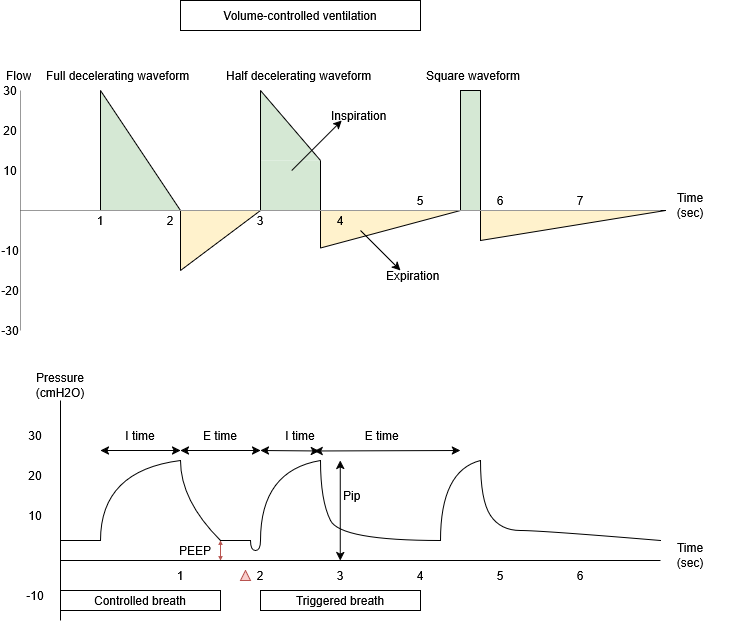

The diagram above was exported from draw.io. Its source (the exported page's mxGraphModel, read from the mxfile embedded in the PNG):
<mxGraphModel dx="1414" dy="779" grid="1" gridSize="10" guides="1" tooltips="1" connect="1" arrows="1" fold="1" page="1" pageScale="1" pageWidth="850" pageHeight="1100" math="0" shadow="0">
  <root>
    <mxCell id="0" />
    <mxCell id="1" parent="0" />
    <mxCell id="91jLKgAVmDz0i8wqKFBA-48" parent="1" style="verticalLabelPosition=bottom;verticalAlign=top;html=1;shape=mxgraph.basic.obtuse_triangle;dx=0;fillColor=#FFF2CC;strokeColor=none;rotation=90;" value="" vertex="1">
      <mxGeometry height="140" width="37.5" x="471.25" y="188.75" as="geometry" />
    </mxCell>
    <mxCell id="91jLKgAVmDz0i8wqKFBA-45" parent="1" style="verticalLabelPosition=bottom;verticalAlign=top;html=1;shape=mxgraph.basic.obtuse_triangle;dx=0;fillColor=#d5e8d4;strokeColor=none;" value="" vertex="1">
      <mxGeometry height="70" width="60" x="360" y="120" as="geometry" />
    </mxCell>
    <mxCell id="91jLKgAVmDz0i8wqKFBA-38" parent="1" style="verticalLabelPosition=bottom;verticalAlign=top;html=1;shape=mxgraph.basic.obtuse_triangle;dx=0;fillColor=#FFF2CC;strokeColor=none;rotation=90;" value="" vertex="1">
      <mxGeometry height="80" width="60" x="290" y="230" as="geometry" />
    </mxCell>
    <mxCell id="91jLKgAVmDz0i8wqKFBA-2" parent="1" style="whiteSpace=wrap;html=1;" value="&lt;div&gt;Volume-controlled ventilation&lt;/div&gt;" vertex="1">
      <mxGeometry height="30" width="240" x="280" y="30" as="geometry" />
    </mxCell>
    <mxCell id="91jLKgAVmDz0i8wqKFBA-3" edge="1" parent="1" style="endArrow=none;html=1;rounded=0;strokeColor=#999999;" value="">
      <mxGeometry height="50" relative="1" width="50" as="geometry">
        <mxPoint x="120" y="360" as="sourcePoint" />
        <mxPoint x="120" y="120" as="targetPoint" />
      </mxGeometry>
    </mxCell>
    <mxCell id="91jLKgAVmDz0i8wqKFBA-5" parent="1" style="text;strokeColor=none;fillColor=none;align=left;verticalAlign=middle;spacingLeft=4;spacingRight=4;overflow=hidden;points=[[0,0.5],[1,0.5]];portConstraint=eastwest;rotatable=0;whiteSpace=wrap;html=1;" value="Flow" vertex="1">
      <mxGeometry height="30" width="80" x="100" y="90" as="geometry" />
    </mxCell>
    <mxCell id="91jLKgAVmDz0i8wqKFBA-6" parent="1" style="text;strokeColor=none;fillColor=none;align=left;verticalAlign=middle;spacingLeft=4;spacingRight=4;overflow=hidden;points=[[0,0.5],[1,0.5]];portConstraint=eastwest;rotatable=0;whiteSpace=wrap;html=1;" value="Full decelerating waveform" vertex="1">
      <mxGeometry height="30" width="160" x="140" y="90" as="geometry" />
    </mxCell>
    <mxCell id="91jLKgAVmDz0i8wqKFBA-7" parent="1" style="text;html=1;whiteSpace=wrap;strokeColor=none;fillColor=none;align=center;verticalAlign=middle;rounded=0;" value="10" vertex="1">
      <mxGeometry height="20" width="20" x="100" y="190" as="geometry" />
    </mxCell>
    <mxCell id="91jLKgAVmDz0i8wqKFBA-8" parent="1" style="text;html=1;whiteSpace=wrap;strokeColor=none;fillColor=none;align=center;verticalAlign=middle;rounded=0;" value="20" vertex="1">
      <mxGeometry height="20" width="20" x="100" y="150" as="geometry" />
    </mxCell>
    <mxCell id="91jLKgAVmDz0i8wqKFBA-9" parent="1" style="text;html=1;whiteSpace=wrap;strokeColor=none;fillColor=none;align=center;verticalAlign=middle;rounded=0;" value="30" vertex="1">
      <mxGeometry height="20" width="20" x="100" y="110" as="geometry" />
    </mxCell>
    <mxCell id="91jLKgAVmDz0i8wqKFBA-10" parent="1" style="text;html=1;whiteSpace=wrap;strokeColor=none;fillColor=none;align=center;verticalAlign=middle;rounded=0;" value="-10" vertex="1">
      <mxGeometry height="20" width="20" x="100" y="270" as="geometry" />
    </mxCell>
    <mxCell id="91jLKgAVmDz0i8wqKFBA-11" parent="1" style="text;html=1;whiteSpace=wrap;strokeColor=none;fillColor=none;align=center;verticalAlign=middle;rounded=0;" value="-20" vertex="1">
      <mxGeometry height="20" width="20" x="100" y="310" as="geometry" />
    </mxCell>
    <mxCell id="91jLKgAVmDz0i8wqKFBA-51" parent="1" style="verticalLabelPosition=bottom;verticalAlign=top;html=1;shape=mxgraph.basic.obtuse_triangle;dx=0;fillColor=#FFF2CC;strokeColor=default;rotation=90;" value="" vertex="1">
      <mxGeometry height="185" width="30" x="657.5" y="162.5" as="geometry" />
    </mxCell>
    <mxCell id="91jLKgAVmDz0i8wqKFBA-12" parent="1" style="text;html=1;whiteSpace=wrap;strokeColor=none;fillColor=none;align=center;verticalAlign=middle;rounded=0;" value="1" vertex="1">
      <mxGeometry height="20" width="20" x="190" y="240" as="geometry" />
    </mxCell>
    <mxCell id="91jLKgAVmDz0i8wqKFBA-13" parent="1" style="text;html=1;whiteSpace=wrap;strokeColor=none;fillColor=none;align=center;verticalAlign=middle;rounded=0;" value="2" vertex="1">
      <mxGeometry height="20" width="20" x="260" y="240" as="geometry" />
    </mxCell>
    <mxCell id="91jLKgAVmDz0i8wqKFBA-14" parent="1" style="text;html=1;whiteSpace=wrap;strokeColor=none;fillColor=none;align=center;verticalAlign=middle;rounded=0;" value="3" vertex="1">
      <mxGeometry height="20" width="20" x="350" y="240" as="geometry" />
    </mxCell>
    <mxCell id="91jLKgAVmDz0i8wqKFBA-15" parent="1" style="text;html=1;whiteSpace=wrap;strokeColor=none;fillColor=none;align=center;verticalAlign=middle;rounded=0;" value="4" vertex="1">
      <mxGeometry height="20" width="20" x="430" y="240" as="geometry" />
    </mxCell>
    <mxCell id="91jLKgAVmDz0i8wqKFBA-16" parent="1" style="text;html=1;whiteSpace=wrap;strokeColor=none;fillColor=none;align=center;verticalAlign=middle;rounded=0;" value="5" vertex="1">
      <mxGeometry height="20" width="20" x="510" y="220" as="geometry" />
    </mxCell>
    <mxCell id="91jLKgAVmDz0i8wqKFBA-17" parent="1" style="text;html=1;whiteSpace=wrap;strokeColor=none;fillColor=none;align=center;verticalAlign=middle;rounded=0;" value="6" vertex="1">
      <mxGeometry height="20" width="20" x="590" y="220" as="geometry" />
    </mxCell>
    <mxCell id="91jLKgAVmDz0i8wqKFBA-18" edge="1" parent="1" style="endArrow=none;html=1;rounded=0;entryX=0.5;entryY=0;entryDx=0;entryDy=0;" target="91jLKgAVmDz0i8wqKFBA-12" value="">
      <mxGeometry height="50" relative="1" width="50" as="geometry">
        <mxPoint x="120" y="240" as="sourcePoint" />
        <mxPoint x="170" y="190" as="targetPoint" />
      </mxGeometry>
    </mxCell>
    <mxCell id="91jLKgAVmDz0i8wqKFBA-28" parent="1" style="verticalLabelPosition=bottom;verticalAlign=top;html=1;shape=mxgraph.basic.obtuse_triangle;dx=0;fillColor=#d5e8d4;strokeColor=none;" value="" vertex="1">
      <mxGeometry height="120" width="80" x="200" y="120" as="geometry" />
    </mxCell>
    <mxCell id="91jLKgAVmDz0i8wqKFBA-25" edge="1" parent="1" source="91jLKgAVmDz0i8wqKFBA-38" style="endArrow=none;html=1;rounded=0;exitX=1;exitY=1;exitDx=0;exitDy=0;exitPerimeter=0;" value="">
      <mxGeometry height="50" relative="1" width="50" as="geometry">
        <mxPoint x="280" y="280" as="sourcePoint" />
        <mxPoint x="280" y="240" as="targetPoint" />
      </mxGeometry>
    </mxCell>
    <mxCell id="91jLKgAVmDz0i8wqKFBA-32" edge="1" parent="1" style="endArrow=none;html=1;rounded=0;" value="">
      <mxGeometry height="50" relative="1" width="50" as="geometry">
        <mxPoint x="200" y="240" as="sourcePoint" />
        <mxPoint x="200" y="120" as="targetPoint" />
      </mxGeometry>
    </mxCell>
    <mxCell id="91jLKgAVmDz0i8wqKFBA-33" edge="1" parent="1" source="91jLKgAVmDz0i8wqKFBA-13" style="endArrow=none;html=1;rounded=0;exitX=1;exitY=0;exitDx=0;exitDy=0;" value="">
      <mxGeometry height="50" relative="1" width="50" as="geometry">
        <mxPoint x="220" y="260" as="sourcePoint" />
        <mxPoint x="200" y="120" as="targetPoint" />
      </mxGeometry>
    </mxCell>
    <mxCell id="91jLKgAVmDz0i8wqKFBA-34" parent="1" style="text;html=1;whiteSpace=wrap;strokeColor=none;fillColor=none;align=center;verticalAlign=middle;rounded=0;" value="-30" vertex="1">
      <mxGeometry height="20" width="20" x="100" y="350" as="geometry" />
    </mxCell>
    <mxCell id="91jLKgAVmDz0i8wqKFBA-39" edge="1" parent="1" style="endArrow=none;html=1;rounded=0;entryX=1;entryY=1;entryDx=0;entryDy=0;entryPerimeter=0;" target="91jLKgAVmDz0i8wqKFBA-38" value="">
      <mxGeometry height="50" relative="1" width="50" as="geometry">
        <mxPoint x="360" y="240" as="sourcePoint" />
        <mxPoint x="280" y="280" as="targetPoint" />
      </mxGeometry>
    </mxCell>
    <mxCell id="91jLKgAVmDz0i8wqKFBA-47" parent="1" style="rounded=0;whiteSpace=wrap;html=1;strokeColor=none;fillColor=#d5e8d4;" value="" vertex="1">
      <mxGeometry height="50" width="60" x="360" y="190" as="geometry" />
    </mxCell>
    <mxCell id="91jLKgAVmDz0i8wqKFBA-40" edge="1" parent="1" style="endArrow=none;html=1;rounded=0;" value="">
      <mxGeometry height="50" relative="1" width="50" as="geometry">
        <mxPoint x="360" y="240" as="sourcePoint" />
        <mxPoint x="360" y="120" as="targetPoint" />
      </mxGeometry>
    </mxCell>
    <mxCell id="91jLKgAVmDz0i8wqKFBA-41" edge="1" parent="1" style="endArrow=none;html=1;rounded=0;" value="">
      <mxGeometry height="50" relative="1" width="50" as="geometry">
        <mxPoint x="420" y="190" as="sourcePoint" />
        <mxPoint x="360" y="120" as="targetPoint" />
      </mxGeometry>
    </mxCell>
    <mxCell id="91jLKgAVmDz0i8wqKFBA-42" edge="1" parent="1" source="91jLKgAVmDz0i8wqKFBA-48" style="endArrow=none;html=1;rounded=0;exitX=1;exitY=1;exitDx=0;exitDy=0;exitPerimeter=0;" value="">
      <mxGeometry height="50" relative="1" width="50" as="geometry">
        <mxPoint x="410" y="280" as="sourcePoint" />
        <mxPoint x="420" y="190" as="targetPoint" />
      </mxGeometry>
    </mxCell>
    <mxCell id="91jLKgAVmDz0i8wqKFBA-43" edge="1" parent="1" source="91jLKgAVmDz0i8wqKFBA-48" style="endArrow=none;html=1;rounded=0;exitX=1;exitY=1;exitDx=0;exitDy=0;exitPerimeter=0;" value="">
      <mxGeometry height="50" relative="1" width="50" as="geometry">
        <mxPoint x="420" y="280" as="sourcePoint" />
        <mxPoint x="560" y="240" as="targetPoint" />
      </mxGeometry>
    </mxCell>
    <mxCell id="91jLKgAVmDz0i8wqKFBA-50" parent="1" style="rounded=0;whiteSpace=wrap;html=1;strokeColor=default;fillColor=#d5e8d4;" value="" vertex="1">
      <mxGeometry height="120" width="20" x="560" y="120" as="geometry" />
    </mxCell>
    <mxCell id="91jLKgAVmDz0i8wqKFBA-4" edge="1" parent="1" style="endArrow=none;html=1;rounded=0;fontColor=#000000;strokeColor=#999999;" value="">
      <mxGeometry height="50" relative="1" width="50" as="geometry">
        <mxPoint x="120" y="240" as="sourcePoint" />
        <mxPoint x="760" y="240" as="targetPoint" />
      </mxGeometry>
    </mxCell>
    <mxCell id="91jLKgAVmDz0i8wqKFBA-52" parent="1" style="text;html=1;whiteSpace=wrap;strokeColor=none;fillColor=none;align=center;verticalAlign=middle;rounded=0;" value="7" vertex="1">
      <mxGeometry height="20" width="20" x="670" y="220" as="geometry" />
    </mxCell>
    <mxCell id="91jLKgAVmDz0i8wqKFBA-53" parent="1" style="text;strokeColor=none;fillColor=none;align=left;verticalAlign=middle;spacingLeft=4;spacingRight=4;overflow=hidden;points=[[0,0.5],[1,0.5]];portConstraint=eastwest;rotatable=0;whiteSpace=wrap;html=1;" value="Half decelerating waveform" vertex="1">
      <mxGeometry height="30" width="160" x="320" y="90" as="geometry" />
    </mxCell>
    <mxCell id="91jLKgAVmDz0i8wqKFBA-54" parent="1" style="text;strokeColor=none;fillColor=none;align=left;verticalAlign=middle;spacingLeft=4;spacingRight=4;overflow=hidden;points=[[0,0.5],[1,0.5]];portConstraint=eastwest;rotatable=0;whiteSpace=wrap;html=1;" value="Square waveform" vertex="1">
      <mxGeometry height="30" width="160" x="520" y="90" as="geometry" />
    </mxCell>
    <mxCell id="91jLKgAVmDz0i8wqKFBA-55" edge="1" parent="1" style="endArrow=none;html=1;rounded=0;" value="">
      <mxGeometry height="50" relative="1" width="50" as="geometry">
        <mxPoint x="160" y="650" as="sourcePoint" />
        <mxPoint x="160" y="430" as="targetPoint" />
      </mxGeometry>
    </mxCell>
    <mxCell id="91jLKgAVmDz0i8wqKFBA-56" edge="1" parent="1" style="endArrow=none;html=1;rounded=0;" value="">
      <mxGeometry height="50" relative="1" width="50" as="geometry">
        <mxPoint x="160" y="590" as="sourcePoint" />
        <mxPoint x="760" y="590" as="targetPoint" />
      </mxGeometry>
    </mxCell>
    <mxCell id="91jLKgAVmDz0i8wqKFBA-58" edge="1" parent="1" style="curved=1;endArrow=none;html=1;rounded=0;endFill=0;" value="">
      <mxGeometry height="50" relative="1" width="50" as="geometry">
        <Array as="points">
          <mxPoint x="200" y="500" />
        </Array>
        <mxPoint x="200" y="570" as="sourcePoint" />
        <mxPoint x="280" y="490" as="targetPoint" />
      </mxGeometry>
    </mxCell>
    <mxCell id="91jLKgAVmDz0i8wqKFBA-59" parent="1" style="text;html=1;whiteSpace=wrap;strokeColor=none;fillColor=none;align=center;verticalAlign=middle;rounded=0;" value="10" vertex="1">
      <mxGeometry height="30" width="30" x="120" y="530" as="geometry" />
    </mxCell>
    <mxCell id="91jLKgAVmDz0i8wqKFBA-60" parent="1" style="text;html=1;whiteSpace=wrap;strokeColor=none;fillColor=none;align=center;verticalAlign=middle;rounded=0;" value="20" vertex="1">
      <mxGeometry height="30" width="30" x="120" y="490" as="geometry" />
    </mxCell>
    <mxCell id="91jLKgAVmDz0i8wqKFBA-61" parent="1" style="text;html=1;whiteSpace=wrap;strokeColor=none;fillColor=none;align=center;verticalAlign=middle;rounded=0;" value="30" vertex="1">
      <mxGeometry height="30" width="30" x="120" y="450" as="geometry" />
    </mxCell>
    <mxCell id="91jLKgAVmDz0i8wqKFBA-62" parent="1" style="text;html=1;whiteSpace=wrap;strokeColor=none;fillColor=none;align=center;verticalAlign=middle;rounded=0;" value="-10" vertex="1">
      <mxGeometry height="30" width="30" x="120" y="610" as="geometry" />
    </mxCell>
    <mxCell id="91jLKgAVmDz0i8wqKFBA-63" parent="1" style="text;html=1;whiteSpace=wrap;strokeColor=none;fillColor=none;align=center;verticalAlign=middle;rounded=0;" value="Pressure (cmH2O)" vertex="1">
      <mxGeometry height="30" width="60" x="130" y="400" as="geometry" />
    </mxCell>
    <mxCell id="91jLKgAVmDz0i8wqKFBA-64" edge="1" parent="1" style="endArrow=none;html=1;rounded=0;" value="">
      <mxGeometry height="50" relative="1" width="50" as="geometry">
        <mxPoint x="200" y="570" as="sourcePoint" />
        <mxPoint x="160" y="570" as="targetPoint" />
      </mxGeometry>
    </mxCell>
    <mxCell id="91jLKgAVmDz0i8wqKFBA-65" edge="1" parent="1" style="curved=1;endArrow=none;html=1;rounded=0;endFill=0;" value="">
      <mxGeometry height="50" relative="1" width="50" as="geometry">
        <Array as="points">
          <mxPoint x="350" y="580" />
          <mxPoint x="360" y="580" />
        </Array>
        <mxPoint x="350" y="570" as="sourcePoint" />
        <mxPoint x="360" y="570" as="targetPoint" />
      </mxGeometry>
    </mxCell>
    <mxCell id="91jLKgAVmDz0i8wqKFBA-66" edge="1" parent="1" style="curved=1;endArrow=none;html=1;rounded=0;endFill=0;" value="">
      <mxGeometry height="50" relative="1" width="50" as="geometry">
        <Array as="points">
          <mxPoint x="280" y="530" />
        </Array>
        <mxPoint x="320" y="570" as="sourcePoint" />
        <mxPoint x="280" y="490" as="targetPoint" />
      </mxGeometry>
    </mxCell>
    <mxCell id="91jLKgAVmDz0i8wqKFBA-68" parent="1" style="text;html=1;whiteSpace=wrap;strokeColor=none;fillColor=none;align=center;verticalAlign=middle;rounded=0;" value="1" vertex="1">
      <mxGeometry height="30" width="60" x="250" y="590" as="geometry" />
    </mxCell>
    <mxCell id="91jLKgAVmDz0i8wqKFBA-69" parent="1" style="text;html=1;whiteSpace=wrap;strokeColor=none;fillColor=none;align=center;verticalAlign=middle;rounded=0;" value="2" vertex="1">
      <mxGeometry height="30" width="60" x="330" y="590" as="geometry" />
    </mxCell>
    <mxCell id="91jLKgAVmDz0i8wqKFBA-70" parent="1" style="text;html=1;whiteSpace=wrap;strokeColor=none;fillColor=none;align=center;verticalAlign=middle;rounded=0;" value="3" vertex="1">
      <mxGeometry height="30" width="60" x="410" y="590" as="geometry" />
    </mxCell>
    <mxCell id="91jLKgAVmDz0i8wqKFBA-71" parent="1" style="text;html=1;whiteSpace=wrap;strokeColor=none;fillColor=none;align=center;verticalAlign=middle;rounded=0;" value="4" vertex="1">
      <mxGeometry height="30" width="60" x="490" y="590" as="geometry" />
    </mxCell>
    <mxCell id="91jLKgAVmDz0i8wqKFBA-72" parent="1" style="text;html=1;whiteSpace=wrap;strokeColor=none;fillColor=none;align=center;verticalAlign=middle;rounded=0;" value="5" vertex="1">
      <mxGeometry height="30" width="60" x="570" y="590" as="geometry" />
    </mxCell>
    <mxCell id="91jLKgAVmDz0i8wqKFBA-73" parent="1" style="text;html=1;whiteSpace=wrap;strokeColor=none;fillColor=none;align=center;verticalAlign=middle;rounded=0;" value="&lt;div&gt;Time&lt;/div&gt;&lt;div&gt;(sec)&lt;/div&gt;" vertex="1">
      <mxGeometry height="30" width="60" x="760" y="570" as="geometry" />
    </mxCell>
    <mxCell id="91jLKgAVmDz0i8wqKFBA-74" parent="1" style="text;html=1;whiteSpace=wrap;strokeColor=none;fillColor=none;align=center;verticalAlign=middle;rounded=0;" value="6" vertex="1">
      <mxGeometry height="30" width="60" x="650" y="590" as="geometry" />
    </mxCell>
    <mxCell id="91jLKgAVmDz0i8wqKFBA-76" edge="1" parent="1" style="curved=1;endArrow=none;html=1;rounded=0;endFill=0;" value="">
      <mxGeometry height="50" relative="1" width="50" as="geometry">
        <Array as="points">
          <mxPoint x="360" y="500" />
        </Array>
        <mxPoint x="360" y="570" as="sourcePoint" />
        <mxPoint x="420" y="490" as="targetPoint" />
      </mxGeometry>
    </mxCell>
    <mxCell id="91jLKgAVmDz0i8wqKFBA-77" edge="1" parent="1" style="curved=1;endArrow=none;html=1;rounded=0;endFill=0;" value="">
      <mxGeometry height="50" relative="1" width="50" as="geometry">
        <Array as="points">
          <mxPoint x="440" y="570" />
          <mxPoint x="420" y="530" />
        </Array>
        <mxPoint x="540" y="570" as="sourcePoint" />
        <mxPoint x="420" y="490" as="targetPoint" />
      </mxGeometry>
    </mxCell>
    <mxCell id="91jLKgAVmDz0i8wqKFBA-79" parent="1" style="triangle;whiteSpace=wrap;html=1;fillColor=#f8cecc;strokeColor=#b85450;rotation=-90;" value="" vertex="1">
      <mxGeometry height="10" width="10" x="340" y="600" as="geometry" />
    </mxCell>
    <mxCell id="91jLKgAVmDz0i8wqKFBA-80" edge="1" parent="1" style="endArrow=classic;html=1;rounded=0;fillColor=#f8cecc;strokeColor=#b85450;exitX=0.5;exitY=0;exitDx=0;exitDy=0;startArrow=classic;startFill=1;startSize=2;endSize=2;fontColor=#000000;" value="">
      <mxGeometry height="50" relative="1" width="50" as="geometry">
        <mxPoint x="320.00000000000006" y="590" as="sourcePoint" />
        <mxPoint x="320.00000000000006" y="570" as="targetPoint" />
      </mxGeometry>
    </mxCell>
    <mxCell id="91jLKgAVmDz0i8wqKFBA-81" parent="1" style="text;html=1;whiteSpace=wrap;strokeColor=none;fillColor=none;align=center;verticalAlign=middle;rounded=0;fontColor=#000000;" value="PEEP" vertex="1">
      <mxGeometry height="20" width="40" x="275" y="570" as="geometry" />
    </mxCell>
    <mxCell id="91jLKgAVmDz0i8wqKFBA-82" parent="1" style="text;html=1;whiteSpace=wrap;strokeColor=none;fillColor=none;align=center;verticalAlign=middle;rounded=0;" value="I time" vertex="1">
      <mxGeometry height="30" width="100" x="190" y="450" as="geometry" />
    </mxCell>
    <mxCell id="91jLKgAVmDz0i8wqKFBA-83" edge="1" parent="1" style="endArrow=classic;startArrow=classic;html=1;rounded=0;" value="">
      <mxGeometry height="50" relative="1" width="50" as="geometry">
        <mxPoint x="280" y="480" as="sourcePoint" />
        <mxPoint x="200" y="480" as="targetPoint" />
      </mxGeometry>
    </mxCell>
    <mxCell id="91jLKgAVmDz0i8wqKFBA-84" edge="1" parent="1" style="endArrow=classic;startArrow=classic;html=1;rounded=0;" value="">
      <mxGeometry height="50" relative="1" width="50" as="geometry">
        <mxPoint x="360" y="480" as="sourcePoint" />
        <mxPoint x="280" y="480" as="targetPoint" />
      </mxGeometry>
    </mxCell>
    <mxCell id="91jLKgAVmDz0i8wqKFBA-85" parent="1" style="text;html=1;whiteSpace=wrap;strokeColor=none;fillColor=none;align=center;verticalAlign=middle;rounded=0;" value="E time" vertex="1">
      <mxGeometry height="30" width="90" x="275" y="450" as="geometry" />
    </mxCell>
    <mxCell id="91jLKgAVmDz0i8wqKFBA-87" edge="1" parent="1" source="91jLKgAVmDz0i8wqKFBA-98" style="endArrow=classic;startArrow=classic;html=1;rounded=0;exitX=0.689;exitY=1.016;exitDx=0;exitDy=0;exitPerimeter=0;" value="">
      <mxGeometry height="50" relative="1" width="50" as="geometry">
        <mxPoint x="440" y="480" as="sourcePoint" />
        <mxPoint x="360" y="480" as="targetPoint" />
      </mxGeometry>
    </mxCell>
    <mxCell id="91jLKgAVmDz0i8wqKFBA-88" edge="1" parent="1" style="endArrow=classic;startArrow=classic;html=1;rounded=0;entryX=0.637;entryY=1.016;entryDx=0;entryDy=0;entryPerimeter=0;" target="91jLKgAVmDz0i8wqKFBA-98" value="">
      <mxGeometry height="50" relative="1" width="50" as="geometry">
        <mxPoint x="560" y="480" as="sourcePoint" />
        <mxPoint x="520" y="480" as="targetPoint" />
      </mxGeometry>
    </mxCell>
    <mxCell id="91jLKgAVmDz0i8wqKFBA-89" parent="1" style="text;html=1;whiteSpace=wrap;strokeColor=none;fillColor=none;align=center;verticalAlign=middle;rounded=0;" value="&amp;nbsp;E time" vertex="1">
      <mxGeometry height="30" width="100" x="430" y="450" as="geometry" />
    </mxCell>
    <mxCell id="91jLKgAVmDz0i8wqKFBA-90" parent="1" style="rounded=0;whiteSpace=wrap;html=1;" value="Controlled breath" vertex="1">
      <mxGeometry height="20" width="160" x="160" y="620" as="geometry" />
    </mxCell>
    <mxCell id="91jLKgAVmDz0i8wqKFBA-91" parent="1" style="rounded=0;whiteSpace=wrap;html=1;" value="Triggered breath" vertex="1">
      <mxGeometry height="20" width="160" x="360" y="620" as="geometry" />
    </mxCell>
    <mxCell id="91jLKgAVmDz0i8wqKFBA-95" edge="1" parent="1" style="endArrow=classic;startArrow=classic;html=1;rounded=0;" value="">
      <mxGeometry height="50" relative="1" width="50" as="geometry">
        <mxPoint x="439.76" y="590" as="sourcePoint" />
        <mxPoint x="439.76" y="490" as="targetPoint" />
      </mxGeometry>
    </mxCell>
    <mxCell id="91jLKgAVmDz0i8wqKFBA-96" parent="1" style="text;html=1;whiteSpace=wrap;strokeColor=none;fillColor=none;align=left;verticalAlign=middle;rounded=0;" value="Pip" vertex="1">
      <mxGeometry height="30" width="30" x="441.25" y="510" as="geometry" />
    </mxCell>
    <mxCell id="91jLKgAVmDz0i8wqKFBA-98" parent="1" style="text;html=1;whiteSpace=wrap;strokeColor=none;fillColor=none;align=center;verticalAlign=middle;rounded=0;" value="I time" vertex="1">
      <mxGeometry height="30" width="100" x="350" y="450" as="geometry" />
    </mxCell>
    <mxCell id="91jLKgAVmDz0i8wqKFBA-99" edge="1" parent="1" style="curved=1;endArrow=none;html=1;rounded=0;endFill=0;" value="">
      <mxGeometry height="50" relative="1" width="50" as="geometry">
        <Array as="points">
          <mxPoint x="540" y="500" />
        </Array>
        <mxPoint x="540" y="570" as="sourcePoint" />
        <mxPoint x="580" y="490" as="targetPoint" />
      </mxGeometry>
    </mxCell>
    <mxCell id="91jLKgAVmDz0i8wqKFBA-100" edge="1" parent="1" source="91jLKgAVmDz0i8wqKFBA-73" style="curved=1;endArrow=none;html=1;rounded=0;endFill=0;exitX=0;exitY=0;exitDx=0;exitDy=0;" value="">
      <mxGeometry height="50" relative="1" width="50" as="geometry">
        <Array as="points">
          <mxPoint x="640" y="560" />
          <mxPoint x="600" y="560" />
          <mxPoint x="580" y="530" />
        </Array>
        <mxPoint x="600" y="570" as="sourcePoint" />
        <mxPoint x="580" y="490" as="targetPoint" />
      </mxGeometry>
    </mxCell>
    <mxCell id="91jLKgAVmDz0i8wqKFBA-103" edge="1" parent="1" style="endArrow=none;html=1;rounded=0;" value="">
      <mxGeometry height="50" relative="1" width="50" as="geometry">
        <mxPoint x="320" y="570" as="sourcePoint" />
        <mxPoint x="350" y="570" as="targetPoint" />
      </mxGeometry>
    </mxCell>
    <mxCell id="91jLKgAVmDz0i8wqKFBA-105" edge="1" parent="1" style="endArrow=classic;html=1;rounded=0;" value="">
      <mxGeometry height="50" relative="1" width="50" as="geometry">
        <mxPoint x="391.25" y="200" as="sourcePoint" />
        <mxPoint x="441.25" y="150" as="targetPoint" />
      </mxGeometry>
    </mxCell>
    <mxCell id="91jLKgAVmDz0i8wqKFBA-106" parent="1" style="text;html=1;whiteSpace=wrap;strokeColor=none;fillColor=none;align=center;verticalAlign=middle;rounded=0;" value="&lt;div&gt;Time&lt;/div&gt;&lt;div&gt;(sec)&lt;/div&gt;" vertex="1">
      <mxGeometry height="30" width="100" x="740" y="220" as="geometry" />
    </mxCell>
    <mxCell id="91jLKgAVmDz0i8wqKFBA-107" parent="1" style="text;strokeColor=none;fillColor=none;align=left;verticalAlign=middle;spacingLeft=4;spacingRight=4;overflow=hidden;points=[[0,0.5],[1,0.5]];portConstraint=eastwest;rotatable=0;whiteSpace=wrap;html=1;" value="Inspiration" vertex="1">
      <mxGeometry height="30" width="160" x="425" y="130" as="geometry" />
    </mxCell>
    <mxCell id="91jLKgAVmDz0i8wqKFBA-108" edge="1" parent="1" style="endArrow=classic;html=1;rounded=0;" value="">
      <mxGeometry height="50" relative="1" width="50" as="geometry">
        <mxPoint x="460" y="260" as="sourcePoint" />
        <mxPoint x="500" y="300" as="targetPoint" />
      </mxGeometry>
    </mxCell>
    <mxCell id="91jLKgAVmDz0i8wqKFBA-109" parent="1" style="text;strokeColor=none;fillColor=none;align=left;verticalAlign=middle;spacingLeft=4;spacingRight=4;overflow=hidden;points=[[0,0.5],[1,0.5]];portConstraint=eastwest;rotatable=0;whiteSpace=wrap;html=1;" value="Expiration" vertex="1">
      <mxGeometry height="30" width="160" x="480" y="290" as="geometry" />
    </mxCell>
  </root>
</mxGraphModel>